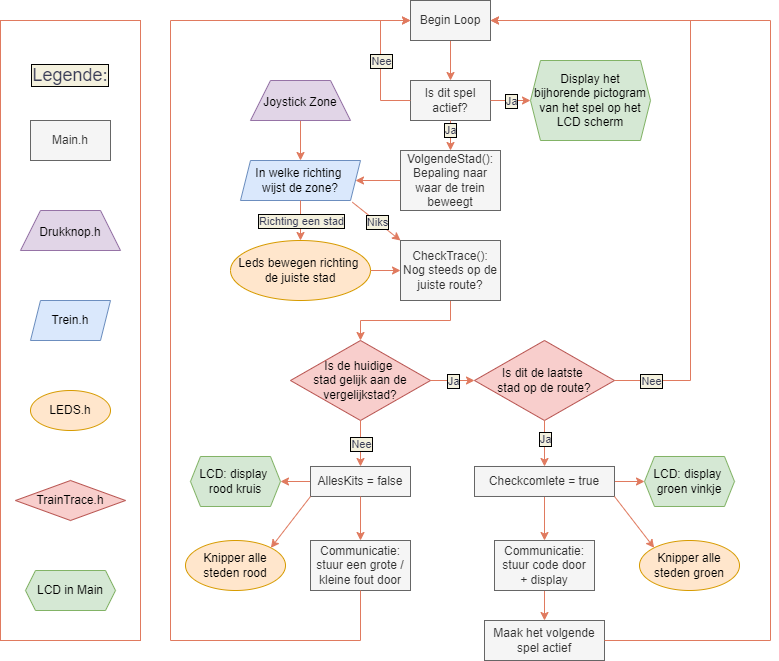

The diagram above was exported from draw.io. Its source (the exported page's mxGraphModel, read from the mxfile embedded in the PNG):
<mxGraphModel dx="1422" dy="825" grid="1" gridSize="10" guides="1" tooltips="1" connect="1" arrows="1" fold="1" page="1" pageScale="1" pageWidth="827" pageHeight="1169" background="none" math="0" shadow="0">
  <root>
    <mxCell id="0" />
    <mxCell id="1" parent="0" />
    <mxCell id="zI8OmQpnmU8Ca7I7TXfL-79" value="" style="rounded=0;whiteSpace=wrap;html=1;fillColor=none;strokeColor=#E07A5F;fontColor=#393C56;" parent="1" vertex="1">
      <mxGeometry x="30" y="100" width="140" height="620" as="geometry" />
    </mxCell>
    <mxCell id="zI8OmQpnmU8Ca7I7TXfL-4" value="" style="edgeStyle=orthogonalEdgeStyle;rounded=0;orthogonalLoop=1;jettySize=auto;html=1;labelBackgroundColor=#F4F1DE;strokeColor=#E07A5F;fontColor=#393C56;" parent="1" source="zI8OmQpnmU8Ca7I7TXfL-1" target="zI8OmQpnmU8Ca7I7TXfL-2" edge="1">
      <mxGeometry relative="1" as="geometry" />
    </mxCell>
    <mxCell id="zI8OmQpnmU8Ca7I7TXfL-1" value="Begin Loop" style="rounded=0;whiteSpace=wrap;html=1;fillColor=#f5f5f5;strokeColor=#666666;fontColor=#333333;" parent="1" vertex="1">
      <mxGeometry x="440" y="80" width="80" height="40" as="geometry" />
    </mxCell>
    <mxCell id="zI8OmQpnmU8Ca7I7TXfL-2" value="Is dit spel actief?" style="rounded=0;whiteSpace=wrap;html=1;fillColor=#f5f5f5;strokeColor=#666666;fontColor=#333333;" parent="1" vertex="1">
      <mxGeometry x="440" y="160" width="80" height="40" as="geometry" />
    </mxCell>
    <mxCell id="zI8OmQpnmU8Ca7I7TXfL-5" value="" style="endArrow=classic;html=1;rounded=0;entryX=0;entryY=0.5;entryDx=0;entryDy=0;exitX=0;exitY=0.5;exitDx=0;exitDy=0;labelBackgroundColor=#F4F1DE;strokeColor=#E07A5F;fontColor=#393C56;" parent="1" source="zI8OmQpnmU8Ca7I7TXfL-2" target="zI8OmQpnmU8Ca7I7TXfL-1" edge="1">
      <mxGeometry relative="1" as="geometry">
        <mxPoint x="520" y="179.5" as="sourcePoint" />
        <mxPoint x="620" y="179.5" as="targetPoint" />
        <Array as="points">
          <mxPoint x="410" y="180" />
          <mxPoint x="410" y="100" />
        </Array>
      </mxGeometry>
    </mxCell>
    <mxCell id="zI8OmQpnmU8Ca7I7TXfL-6" value="Nee" style="edgeLabel;resizable=0;html=1;align=center;verticalAlign=middle;labelBackgroundColor=#F4F1DE;fontColor=#393C56;rounded=0;labelBorderColor=default;" parent="zI8OmQpnmU8Ca7I7TXfL-5" connectable="0" vertex="1">
      <mxGeometry relative="1" as="geometry" />
    </mxCell>
    <mxCell id="zI8OmQpnmU8Ca7I7TXfL-11" value="" style="edgeStyle=orthogonalEdgeStyle;rounded=0;orthogonalLoop=1;jettySize=auto;html=1;entryX=1;entryY=0.5;entryDx=0;entryDy=0;labelBackgroundColor=#F4F1DE;strokeColor=#E07A5F;fontColor=#393C56;" parent="1" source="zI8OmQpnmU8Ca7I7TXfL-7" target="zI8OmQpnmU8Ca7I7TXfL-12" edge="1">
      <mxGeometry relative="1" as="geometry">
        <mxPoint x="330" y="260" as="targetPoint" />
      </mxGeometry>
    </mxCell>
    <mxCell id="zI8OmQpnmU8Ca7I7TXfL-7" value="VolgendeStad():&lt;br&gt;Bepaling naar waar de trein beweegt" style="rounded=0;whiteSpace=wrap;html=1;fillColor=#f5f5f5;strokeColor=#666666;fontColor=#333333;" parent="1" vertex="1">
      <mxGeometry x="430" y="230" width="100" height="60" as="geometry" />
    </mxCell>
    <mxCell id="zI8OmQpnmU8Ca7I7TXfL-8" value="Ja" style="endArrow=classic;html=1;rounded=0;exitX=0.5;exitY=1;exitDx=0;exitDy=0;entryX=0.5;entryY=0;entryDx=0;entryDy=0;labelBackgroundColor=#F4F1DE;strokeColor=#E07A5F;fontColor=#393C56;labelBorderColor=default;" parent="1" source="zI8OmQpnmU8Ca7I7TXfL-2" target="zI8OmQpnmU8Ca7I7TXfL-7" edge="1">
      <mxGeometry x="-0.3333" relative="1" as="geometry">
        <mxPoint x="440" y="440" as="sourcePoint" />
        <mxPoint x="540" y="440" as="targetPoint" />
        <mxPoint as="offset" />
      </mxGeometry>
    </mxCell>
    <mxCell id="zI8OmQpnmU8Ca7I7TXfL-12" value="In welke richting &lt;br&gt;wijst de zone?" style="shape=parallelogram;perimeter=parallelogramPerimeter;whiteSpace=wrap;html=1;fixedSize=1;size=10;fillColor=#dae8fc;strokeColor=#6c8ebf;rounded=0;" parent="1" vertex="1">
      <mxGeometry x="270" y="240" width="120" height="40" as="geometry" />
    </mxCell>
    <mxCell id="zI8OmQpnmU8Ca7I7TXfL-15" value="" style="edgeStyle=orthogonalEdgeStyle;rounded=0;orthogonalLoop=1;jettySize=auto;html=1;labelBackgroundColor=#F4F1DE;strokeColor=#E07A5F;fontColor=#393C56;" parent="1" target="zI8OmQpnmU8Ca7I7TXfL-12" edge="1">
      <mxGeometry relative="1" as="geometry">
        <mxPoint x="330" y="200" as="sourcePoint" />
      </mxGeometry>
    </mxCell>
    <mxCell id="zI8OmQpnmU8Ca7I7TXfL-22" value="" style="edgeStyle=orthogonalEdgeStyle;rounded=0;orthogonalLoop=1;jettySize=auto;html=1;labelBackgroundColor=#F4F1DE;strokeColor=#E07A5F;fontColor=#393C56;" parent="1" source="zI8OmQpnmU8Ca7I7TXfL-16" target="zI8OmQpnmU8Ca7I7TXfL-19" edge="1">
      <mxGeometry relative="1" as="geometry" />
    </mxCell>
    <mxCell id="zI8OmQpnmU8Ca7I7TXfL-16" value="Leds bewegen richting &lt;br&gt;de juiste stad" style="ellipse;whiteSpace=wrap;html=1;fillColor=#ffe6cc;strokeColor=#d79b00;rounded=0;" parent="1" vertex="1">
      <mxGeometry x="260" y="320" width="140" height="60" as="geometry" />
    </mxCell>
    <mxCell id="zI8OmQpnmU8Ca7I7TXfL-17" value="" style="endArrow=classic;html=1;rounded=0;exitX=0.5;exitY=1;exitDx=0;exitDy=0;entryX=0.5;entryY=0;entryDx=0;entryDy=0;labelBackgroundColor=#F4F1DE;strokeColor=#E07A5F;fontColor=#393C56;" parent="1" source="zI8OmQpnmU8Ca7I7TXfL-12" target="zI8OmQpnmU8Ca7I7TXfL-16" edge="1">
      <mxGeometry relative="1" as="geometry">
        <mxPoint x="230" y="330" as="sourcePoint" />
        <mxPoint x="330" y="330" as="targetPoint" />
      </mxGeometry>
    </mxCell>
    <mxCell id="zI8OmQpnmU8Ca7I7TXfL-18" value="Richting een stad" style="edgeLabel;resizable=0;html=1;align=center;verticalAlign=middle;labelBackgroundColor=#F4F1DE;fontColor=#393C56;rounded=0;labelBorderColor=default;" parent="zI8OmQpnmU8Ca7I7TXfL-17" connectable="0" vertex="1">
      <mxGeometry relative="1" as="geometry" />
    </mxCell>
    <mxCell id="zI8OmQpnmU8Ca7I7TXfL-28" value="" style="edgeStyle=orthogonalEdgeStyle;rounded=0;orthogonalLoop=1;jettySize=auto;html=1;labelBackgroundColor=#F4F1DE;strokeColor=#E07A5F;fontColor=#393C56;" parent="1" source="zI8OmQpnmU8Ca7I7TXfL-19" target="zI8OmQpnmU8Ca7I7TXfL-27" edge="1">
      <mxGeometry relative="1" as="geometry" />
    </mxCell>
    <mxCell id="zI8OmQpnmU8Ca7I7TXfL-19" value="CheckTrace():&lt;br&gt;Nog steeds op de juiste route?" style="rounded=0;whiteSpace=wrap;html=1;fillColor=#f5f5f5;strokeColor=#666666;fontColor=#333333;" parent="1" vertex="1">
      <mxGeometry x="430" y="320" width="100" height="60" as="geometry" />
    </mxCell>
    <mxCell id="zI8OmQpnmU8Ca7I7TXfL-23" value="" style="endArrow=classic;html=1;rounded=0;exitX=0.932;exitY=1.043;exitDx=0;exitDy=0;exitPerimeter=0;entryX=0;entryY=0;entryDx=0;entryDy=0;labelBackgroundColor=#F4F1DE;strokeColor=#E07A5F;fontColor=#393C56;" parent="1" source="zI8OmQpnmU8Ca7I7TXfL-12" target="zI8OmQpnmU8Ca7I7TXfL-19" edge="1">
      <mxGeometry relative="1" as="geometry">
        <mxPoint x="420" y="290" as="sourcePoint" />
        <mxPoint x="520" y="290" as="targetPoint" />
      </mxGeometry>
    </mxCell>
    <mxCell id="zI8OmQpnmU8Ca7I7TXfL-24" value="Niks" style="edgeLabel;resizable=0;html=1;align=center;verticalAlign=middle;labelBackgroundColor=#F4F1DE;fontColor=#393C56;rounded=0;labelBorderColor=default;" parent="zI8OmQpnmU8Ca7I7TXfL-23" connectable="0" vertex="1">
      <mxGeometry relative="1" as="geometry" />
    </mxCell>
    <mxCell id="zI8OmQpnmU8Ca7I7TXfL-25" value="Display het bijhorende pictogram van het spel op het LCD scherm" style="shape=hexagon;perimeter=hexagonPerimeter2;whiteSpace=wrap;html=1;fixedSize=1;size=10;fillColor=#d5e8d4;strokeColor=#82b366;rounded=0;" parent="1" vertex="1">
      <mxGeometry x="560" y="140" width="120" height="80" as="geometry" />
    </mxCell>
    <mxCell id="zI8OmQpnmU8Ca7I7TXfL-27" value="Is de huidige &lt;br&gt;stad gelijk aan de vergelijkstad?" style="rhombus;whiteSpace=wrap;html=1;fillColor=#f8cecc;strokeColor=#b85450;rounded=0;" parent="1" vertex="1">
      <mxGeometry x="320" y="420" width="140" height="80" as="geometry" />
    </mxCell>
    <mxCell id="zI8OmQpnmU8Ca7I7TXfL-29" value="Is dit de laatste &lt;br&gt;stad op de route?" style="rhombus;whiteSpace=wrap;html=1;fillColor=#f8cecc;strokeColor=#b85450;rounded=0;" parent="1" vertex="1">
      <mxGeometry x="504" y="420" width="140" height="80" as="geometry" />
    </mxCell>
    <mxCell id="zI8OmQpnmU8Ca7I7TXfL-30" value="" style="endArrow=classic;html=1;rounded=0;entryX=0;entryY=0.5;entryDx=0;entryDy=0;exitX=1;exitY=0.5;exitDx=0;exitDy=0;labelBackgroundColor=#F4F1DE;strokeColor=#E07A5F;fontColor=#393C56;" parent="1" source="zI8OmQpnmU8Ca7I7TXfL-27" target="zI8OmQpnmU8Ca7I7TXfL-29" edge="1">
      <mxGeometry relative="1" as="geometry">
        <mxPoint x="620" y="390" as="sourcePoint" />
        <mxPoint x="720" y="390" as="targetPoint" />
      </mxGeometry>
    </mxCell>
    <mxCell id="zI8OmQpnmU8Ca7I7TXfL-31" value="Ja" style="edgeLabel;resizable=0;html=1;align=center;verticalAlign=middle;labelBackgroundColor=#F4F1DE;fontColor=#393C56;rounded=0;labelBorderColor=default;" parent="zI8OmQpnmU8Ca7I7TXfL-30" connectable="0" vertex="1">
      <mxGeometry relative="1" as="geometry" />
    </mxCell>
    <mxCell id="zI8OmQpnmU8Ca7I7TXfL-48" value="" style="edgeStyle=orthogonalEdgeStyle;rounded=0;orthogonalLoop=1;jettySize=auto;html=1;labelBackgroundColor=#F4F1DE;strokeColor=#E07A5F;fontColor=#393C56;" parent="1" source="zI8OmQpnmU8Ca7I7TXfL-33" target="zI8OmQpnmU8Ca7I7TXfL-45" edge="1">
      <mxGeometry relative="1" as="geometry" />
    </mxCell>
    <mxCell id="zI8OmQpnmU8Ca7I7TXfL-33" value="AllesKits = false" style="rounded=0;whiteSpace=wrap;html=1;fillColor=#f5f5f5;strokeColor=#666666;fontColor=#333333;" parent="1" vertex="1">
      <mxGeometry x="340" y="545.99" width="100" height="30" as="geometry" />
    </mxCell>
    <mxCell id="zI8OmQpnmU8Ca7I7TXfL-49" value="" style="edgeStyle=orthogonalEdgeStyle;rounded=0;orthogonalLoop=1;jettySize=auto;html=1;labelBackgroundColor=#F4F1DE;strokeColor=#E07A5F;fontColor=#393C56;" parent="1" source="zI8OmQpnmU8Ca7I7TXfL-34" target="zI8OmQpnmU8Ca7I7TXfL-47" edge="1">
      <mxGeometry relative="1" as="geometry" />
    </mxCell>
    <mxCell id="zI8OmQpnmU8Ca7I7TXfL-54" value="" style="edgeStyle=orthogonalEdgeStyle;rounded=0;orthogonalLoop=1;jettySize=auto;html=1;labelBackgroundColor=#F4F1DE;strokeColor=#E07A5F;fontColor=#393C56;" parent="1" source="zI8OmQpnmU8Ca7I7TXfL-34" target="zI8OmQpnmU8Ca7I7TXfL-52" edge="1">
      <mxGeometry relative="1" as="geometry" />
    </mxCell>
    <mxCell id="zI8OmQpnmU8Ca7I7TXfL-34" value="Checkcomlete = true" style="rounded=0;whiteSpace=wrap;html=1;fillColor=#f5f5f5;strokeColor=#666666;fontColor=#333333;" parent="1" vertex="1">
      <mxGeometry x="504" y="545.99" width="140" height="30" as="geometry" />
    </mxCell>
    <mxCell id="zI8OmQpnmU8Ca7I7TXfL-36" value="" style="endArrow=classic;html=1;rounded=0;exitX=0.5;exitY=1;exitDx=0;exitDy=0;entryX=0.5;entryY=0;entryDx=0;entryDy=0;labelBackgroundColor=#F4F1DE;strokeColor=#E07A5F;fontColor=#393C56;" parent="1" source="zI8OmQpnmU8Ca7I7TXfL-29" target="zI8OmQpnmU8Ca7I7TXfL-34" edge="1">
      <mxGeometry relative="1" as="geometry">
        <mxPoint x="640" y="560" as="sourcePoint" />
        <mxPoint x="740" y="560" as="targetPoint" />
      </mxGeometry>
    </mxCell>
    <mxCell id="zI8OmQpnmU8Ca7I7TXfL-37" value="Ja" style="edgeLabel;resizable=0;html=1;align=center;verticalAlign=middle;labelBackgroundColor=#F4F1DE;fontColor=#393C56;rounded=0;labelBorderColor=default;" parent="zI8OmQpnmU8Ca7I7TXfL-36" connectable="0" vertex="1">
      <mxGeometry relative="1" as="geometry">
        <mxPoint y="-5" as="offset" />
      </mxGeometry>
    </mxCell>
    <mxCell id="zI8OmQpnmU8Ca7I7TXfL-38" value="" style="endArrow=classic;html=1;rounded=0;exitX=1;exitY=0.5;exitDx=0;exitDy=0;entryX=1;entryY=0.5;entryDx=0;entryDy=0;labelBackgroundColor=#F4F1DE;strokeColor=#E07A5F;fontColor=#393C56;" parent="1" source="zI8OmQpnmU8Ca7I7TXfL-29" target="zI8OmQpnmU8Ca7I7TXfL-1" edge="1">
      <mxGeometry relative="1" as="geometry">
        <mxPoint x="670" y="490" as="sourcePoint" />
        <mxPoint x="770" y="490" as="targetPoint" />
        <Array as="points">
          <mxPoint x="720" y="460" />
          <mxPoint x="720" y="100" />
        </Array>
      </mxGeometry>
    </mxCell>
    <mxCell id="zI8OmQpnmU8Ca7I7TXfL-39" value="Nee" style="edgeLabel;resizable=0;html=1;align=center;verticalAlign=middle;labelBackgroundColor=#F4F1DE;fontColor=#393C56;rounded=0;labelBorderColor=default;" parent="zI8OmQpnmU8Ca7I7TXfL-38" connectable="0" vertex="1">
      <mxGeometry relative="1" as="geometry">
        <mxPoint x="-40" y="242" as="offset" />
      </mxGeometry>
    </mxCell>
    <mxCell id="zI8OmQpnmU8Ca7I7TXfL-45" value="LCD: display&amp;nbsp;&lt;br&gt;rood kruis" style="shape=hexagon;perimeter=hexagonPerimeter2;whiteSpace=wrap;html=1;fixedSize=1;size=10;fillColor=#d5e8d4;strokeColor=#82b366;rounded=0;" parent="1" vertex="1">
      <mxGeometry x="220" y="535.99" width="90" height="50" as="geometry" />
    </mxCell>
    <mxCell id="zI8OmQpnmU8Ca7I7TXfL-47" value="LCD: display&amp;nbsp;&lt;br&gt;groen vinkje" style="shape=hexagon;perimeter=hexagonPerimeter2;whiteSpace=wrap;html=1;fixedSize=1;size=10;fillColor=#d5e8d4;strokeColor=#82b366;rounded=0;" parent="1" vertex="1">
      <mxGeometry x="674" y="535.99" width="90" height="50" as="geometry" />
    </mxCell>
    <mxCell id="zI8OmQpnmU8Ca7I7TXfL-50" value="Communicatie:&lt;br&gt;stuur een grote / kleine fout door" style="rounded=0;whiteSpace=wrap;html=1;fillColor=#f5f5f5;strokeColor=#666666;fontColor=#333333;" parent="1" vertex="1">
      <mxGeometry x="340" y="620" width="100" height="50" as="geometry" />
    </mxCell>
    <mxCell id="zI8OmQpnmU8Ca7I7TXfL-51" value="" style="endArrow=classic;html=1;rounded=0;entryX=0.5;entryY=0;entryDx=0;entryDy=0;exitX=0.5;exitY=1;exitDx=0;exitDy=0;labelBackgroundColor=#F4F1DE;strokeColor=#E07A5F;fontColor=#393C56;" parent="1" source="zI8OmQpnmU8Ca7I7TXfL-33" target="zI8OmQpnmU8Ca7I7TXfL-50" edge="1">
      <mxGeometry width="50" height="50" relative="1" as="geometry">
        <mxPoint x="310" y="635.99" as="sourcePoint" />
        <mxPoint x="360" y="585.99" as="targetPoint" />
      </mxGeometry>
    </mxCell>
    <mxCell id="zI8OmQpnmU8Ca7I7TXfL-64" value="" style="edgeStyle=orthogonalEdgeStyle;rounded=0;orthogonalLoop=1;jettySize=auto;html=1;labelBackgroundColor=#F4F1DE;strokeColor=#E07A5F;fontColor=#393C56;" parent="1" source="zI8OmQpnmU8Ca7I7TXfL-52" target="zI8OmQpnmU8Ca7I7TXfL-63" edge="1">
      <mxGeometry relative="1" as="geometry" />
    </mxCell>
    <mxCell id="zI8OmQpnmU8Ca7I7TXfL-52" value="Communicatie:&lt;br&gt;stuur code door&lt;br&gt;+ display" style="rounded=0;whiteSpace=wrap;html=1;fillColor=#f5f5f5;strokeColor=#666666;fontColor=#333333;" parent="1" vertex="1">
      <mxGeometry x="524" y="620" width="100" height="50" as="geometry" />
    </mxCell>
    <mxCell id="zI8OmQpnmU8Ca7I7TXfL-55" value="Knipper alle&lt;br&gt;steden rood" style="ellipse;whiteSpace=wrap;html=1;direction=west;fillColor=#ffe6cc;strokeColor=#d79b00;rounded=0;" parent="1" vertex="1">
      <mxGeometry x="215" y="620" width="100" height="50" as="geometry" />
    </mxCell>
    <mxCell id="zI8OmQpnmU8Ca7I7TXfL-56" value="Knipper alle&lt;br&gt;steden groen" style="ellipse;whiteSpace=wrap;html=1;direction=west;fillColor=#ffe6cc;strokeColor=#d79b00;rounded=0;" parent="1" vertex="1">
      <mxGeometry x="669" y="620" width="100" height="50" as="geometry" />
    </mxCell>
    <mxCell id="zI8OmQpnmU8Ca7I7TXfL-57" value="" style="endArrow=classic;html=1;rounded=0;exitX=0;exitY=1;exitDx=0;exitDy=0;entryX=0;entryY=1;entryDx=0;entryDy=0;labelBackgroundColor=#F4F1DE;strokeColor=#E07A5F;fontColor=#393C56;" parent="1" source="zI8OmQpnmU8Ca7I7TXfL-33" target="zI8OmQpnmU8Ca7I7TXfL-55" edge="1">
      <mxGeometry width="50" height="50" relative="1" as="geometry">
        <mxPoint x="480" y="605.99" as="sourcePoint" />
        <mxPoint x="530" y="555.99" as="targetPoint" />
      </mxGeometry>
    </mxCell>
    <mxCell id="zI8OmQpnmU8Ca7I7TXfL-58" value="" style="endArrow=classic;html=1;rounded=0;exitX=1;exitY=1;exitDx=0;exitDy=0;entryX=1;entryY=1;entryDx=0;entryDy=0;labelBackgroundColor=#F4F1DE;strokeColor=#E07A5F;fontColor=#393C56;" parent="1" source="zI8OmQpnmU8Ca7I7TXfL-34" target="zI8OmQpnmU8Ca7I7TXfL-56" edge="1">
      <mxGeometry width="50" height="50" relative="1" as="geometry">
        <mxPoint x="624" y="705.99" as="sourcePoint" />
        <mxPoint x="674" y="655.99" as="targetPoint" />
      </mxGeometry>
    </mxCell>
    <mxCell id="zI8OmQpnmU8Ca7I7TXfL-59" value="" style="endArrow=classic;html=1;rounded=0;exitX=0.5;exitY=1;exitDx=0;exitDy=0;labelBackgroundColor=#F4F1DE;strokeColor=#E07A5F;fontColor=#393C56;" parent="1" source="zI8OmQpnmU8Ca7I7TXfL-50" edge="1">
      <mxGeometry width="50" height="50" relative="1" as="geometry">
        <mxPoint x="350" y="760" as="sourcePoint" />
        <mxPoint x="440" y="100" as="targetPoint" />
        <Array as="points">
          <mxPoint x="390" y="720" />
          <mxPoint x="200" y="720" />
          <mxPoint x="200" y="100" />
        </Array>
      </mxGeometry>
    </mxCell>
    <mxCell id="zI8OmQpnmU8Ca7I7TXfL-63" value="Maak het volgende spel actief" style="whiteSpace=wrap;html=1;rounded=0;fillColor=#f5f5f5;strokeColor=#666666;fontColor=#333333;" parent="1" vertex="1">
      <mxGeometry x="514" y="700" width="120" height="40" as="geometry" />
    </mxCell>
    <mxCell id="zI8OmQpnmU8Ca7I7TXfL-65" value="" style="endArrow=classic;html=1;rounded=0;exitX=0.5;exitY=1;exitDx=0;exitDy=0;entryX=0.5;entryY=0;entryDx=0;entryDy=0;labelBackgroundColor=#F4F1DE;strokeColor=#E07A5F;fontColor=#393C56;" parent="1" source="zI8OmQpnmU8Ca7I7TXfL-27" target="zI8OmQpnmU8Ca7I7TXfL-33" edge="1">
      <mxGeometry relative="1" as="geometry">
        <mxPoint x="414" y="510" as="sourcePoint" />
        <mxPoint x="514" y="510" as="targetPoint" />
      </mxGeometry>
    </mxCell>
    <mxCell id="zI8OmQpnmU8Ca7I7TXfL-66" value="Nee" style="edgeLabel;resizable=0;html=1;align=center;verticalAlign=middle;labelBackgroundColor=#F4F1DE;fontColor=#393C56;rounded=0;labelBorderColor=default;" parent="zI8OmQpnmU8Ca7I7TXfL-65" connectable="0" vertex="1">
      <mxGeometry relative="1" as="geometry" />
    </mxCell>
    <mxCell id="zI8OmQpnmU8Ca7I7TXfL-67" value="" style="endArrow=classic;html=1;rounded=0;exitX=1;exitY=0.5;exitDx=0;exitDy=0;labelBackgroundColor=#F4F1DE;strokeColor=#E07A5F;fontColor=#393C56;" parent="1" source="zI8OmQpnmU8Ca7I7TXfL-63" edge="1">
      <mxGeometry width="50" height="50" relative="1" as="geometry">
        <mxPoint x="690" y="740" as="sourcePoint" />
        <mxPoint x="520" y="100" as="targetPoint" />
        <Array as="points">
          <mxPoint x="800" y="720" />
          <mxPoint x="800" y="100" />
        </Array>
      </mxGeometry>
    </mxCell>
    <mxCell id="zI8OmQpnmU8Ca7I7TXfL-69" value="" style="endArrow=classic;html=1;rounded=0;exitX=1;exitY=0.5;exitDx=0;exitDy=0;entryX=0;entryY=0.5;entryDx=0;entryDy=0;labelBackgroundColor=#F4F1DE;strokeColor=#E07A5F;fontColor=#393C56;" parent="1" source="zI8OmQpnmU8Ca7I7TXfL-2" target="zI8OmQpnmU8Ca7I7TXfL-25" edge="1">
      <mxGeometry relative="1" as="geometry">
        <mxPoint x="480" y="230" as="sourcePoint" />
        <mxPoint x="580" y="230" as="targetPoint" />
      </mxGeometry>
    </mxCell>
    <mxCell id="zI8OmQpnmU8Ca7I7TXfL-70" value="Ja" style="edgeLabel;resizable=0;html=1;align=center;verticalAlign=middle;labelBackgroundColor=#F4F1DE;fontColor=#393C56;rounded=0;labelBorderColor=default;" parent="zI8OmQpnmU8Ca7I7TXfL-69" connectable="0" vertex="1">
      <mxGeometry relative="1" as="geometry" />
    </mxCell>
    <mxCell id="zI8OmQpnmU8Ca7I7TXfL-73" value="LEDS.h" style="ellipse;whiteSpace=wrap;html=1;fillColor=#ffe6cc;strokeColor=#d79b00;rounded=0;" parent="1" vertex="1">
      <mxGeometry x="60" y="470" width="80" height="40" as="geometry" />
    </mxCell>
    <mxCell id="zI8OmQpnmU8Ca7I7TXfL-74" value="TrainTrace.h" style="rhombus;whiteSpace=wrap;html=1;fillColor=#f8cecc;strokeColor=#b85450;rounded=0;" parent="1" vertex="1">
      <mxGeometry x="45" y="560" width="110" height="40" as="geometry" />
    </mxCell>
    <mxCell id="zI8OmQpnmU8Ca7I7TXfL-76" value="LCD in Main" style="shape=hexagon;perimeter=hexagonPerimeter2;whiteSpace=wrap;html=1;fixedSize=1;size=10;fillColor=#d5e8d4;strokeColor=#82b366;rounded=0;" parent="1" vertex="1">
      <mxGeometry x="55" y="650" width="90" height="40" as="geometry" />
    </mxCell>
    <mxCell id="zI8OmQpnmU8Ca7I7TXfL-77" value="&lt;font style=&quot;font-size: 18px;&quot;&gt;Legende:&lt;/font&gt;" style="text;html=1;strokeColor=none;fillColor=none;align=center;verticalAlign=middle;whiteSpace=wrap;rounded=0;fontColor=#393C56;labelBackgroundColor=#F4F1DE;labelBorderColor=default;" parent="1" vertex="1">
      <mxGeometry x="60" y="140" width="80" height="30" as="geometry" />
    </mxCell>
    <mxCell id="zI8OmQpnmU8Ca7I7TXfL-84" value="Main.h" style="rounded=0;whiteSpace=wrap;html=1;fillColor=#f5f5f5;strokeColor=#666666;fontColor=#333333;" parent="1" vertex="1">
      <mxGeometry x="60" y="200" width="80" height="40" as="geometry" />
    </mxCell>
    <mxCell id="zI8OmQpnmU8Ca7I7TXfL-85" value="Trein.h" style="shape=parallelogram;perimeter=parallelogramPerimeter;whiteSpace=wrap;html=1;fixedSize=1;size=10;fillColor=#dae8fc;strokeColor=#6c8ebf;rounded=0;" parent="1" vertex="1">
      <mxGeometry x="60" y="380" width="80" height="40" as="geometry" />
    </mxCell>
    <mxCell id="DeSNBIqCWXV0rYFyHzE6-1" value="&lt;span style=&quot;color: rgb(0, 0, 0); font-size: 12px;&quot;&gt;Drukknop.h&lt;/span&gt;" style="shape=trapezoid;perimeter=trapezoidPerimeter;whiteSpace=wrap;html=1;fixedSize=1;fontSize=18;strokeColor=#9673a6;fillColor=#e1d5e7;" vertex="1" parent="1">
      <mxGeometry x="50" y="290" width="100" height="40" as="geometry" />
    </mxCell>
    <mxCell id="DeSNBIqCWXV0rYFyHzE6-9" value="&lt;span style=&quot;font-size: 12px;&quot;&gt;Joystick Zone&lt;/span&gt;" style="shape=trapezoid;perimeter=trapezoidPerimeter;whiteSpace=wrap;html=1;fixedSize=1;fontSize=18;strokeColor=#9673a6;fillColor=#e1d5e7;" vertex="1" parent="1">
      <mxGeometry x="280" y="160" width="100" height="40" as="geometry" />
    </mxCell>
  </root>
</mxGraphModel>